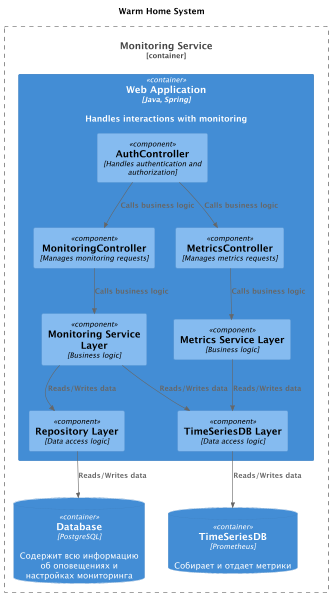

The diagram above was rendered by PlantUML. Its source (embedded in the PNG):
@startuml
title Warm Home System

top to bottom direction

!include ../../C4/C4_Component.puml

Container_Boundary(MonitoringService, "Monitoring Service") {
  Container(WebApp, "Web Application", "Java, Spring", "Handles interactions with monitoring")
  ContainerDb(monitoring_db, "Database", "PostgreSQL", "Содержит всю информацию об оповещениях и настройках мониторинга")
  ContainerDb(prometheus_db, "TimeSeriesDB", "Prometheus", "Собирает и отдает метрики")
}

Container(WebApp, "Web Application", "Java, Spring") {
  Component(AuthController, "AuthController", "Handles authentication and authorization")
  Component(MetricsController, "MetricsController", "Manages metrics requests")
  Component(MonitoringController, "MonitoringController", "Manages monitoring requests")
  Component(MetricsServiceLayer, "Metrics Service Layer", "Business logic")
  Component(MonitoringServiceLayer, "Monitoring Service Layer", "Business logic")
  Component(RepositoryLayer, "Repository Layer", "Data access logic")
  Component(MetricsDBLayer, "TimeSeriesDB Layer", "Data access logic")
}

Rel(AuthController,MetricsController,"Calls business logic")
Rel(AuthController,MonitoringController,"Calls business logic")
Rel(MetricsController,MetricsServiceLayer,"Calls business logic")
Rel(MonitoringController,MonitoringServiceLayer,"Calls business logic")
Rel(MonitoringServiceLayer,RepositoryLayer,"Reads/Writes data")
Rel(MonitoringServiceLayer,MetricsDBLayer,"Reads/Writes data")
Rel(MetricsServiceLayer,MetricsDBLayer,"Reads/Writes data")
Rel(RepositoryLayer,monitoring_db,"Reads/Writes data")
Rel(MetricsDBLayer,prometheus_db,"Reads/Writes data")
@enduml